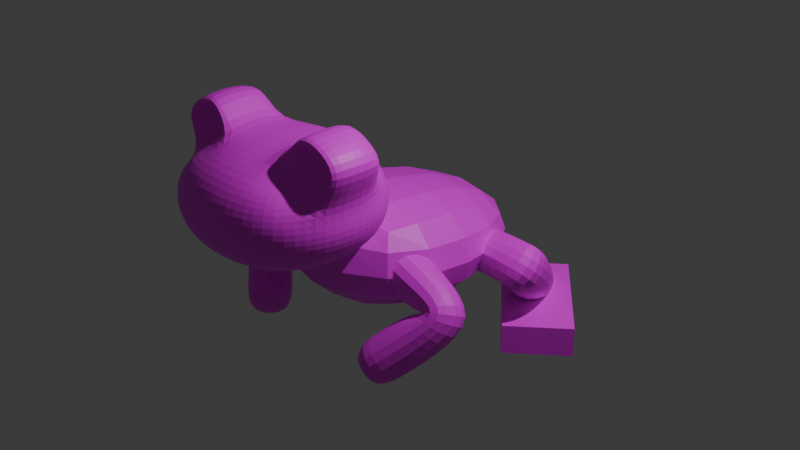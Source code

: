 # Source: JumpingAlien.blend  (saved by Blender 4.1.24; exported with 4.5.12 LTS)
import bpy
from mathutils import Matrix  # noqa: F401  (used for matrix-valued properties, if any)

bpy.ops.wm.read_factory_settings(use_empty=True)
scene = bpy.context.scene
scene.name = 'Scene'

# ---- collections
col_collection = bpy.data.collections.new('Collection'); scene.collection.children.link(col_collection)

# ---- images (referenced by path relative to the original .blend; pixels are not part of the script)
import os
ASSET_DIR = os.environ.get("B2B_ASSET_DIR", "")  # directory of the original .blend (textures are referenced by path, not embedded)
HERE = os.path.dirname(os.path.abspath(__file__))  # packed textures are extracted next to this script under _unpacked/

def load_image(name, relpath, width, height, colorspace="sRGB"):
    """Load a texture the original file referenced (path relative to the .blend, or extracted next to this script)."""
    p = next((c for c in (os.path.join(HERE, relpath), os.path.join(ASSET_DIR, relpath)) if relpath and os.path.exists(c)), "")
    if p:
        img = bpy.data.images.load(p, check_existing=True)
        img.name = name
    else:  # same state as the original file: an image datablock whose file is absent (Cycles renders it pink)
        img = bpy.data.images.new(name, width, height)
        img.source = "FILE"
        img.filepath = "//" + (relpath or name)
    img.colorspace_settings.name = colorspace
    return img
img_frog = load_image('Frog', 'textures/Frog.png', 1024, 1024, 'sRGB')

# ---- materials (node trees are filled in below, after node groups)
mat_material_001 = bpy.data.materials.new('Material.001')
mat_material_001.use_transparent_shadow = False

# ---- material node trees
mat_material_001.use_nodes = True; mat_material_001.node_tree.nodes.clear()
_N = mat_material_001.node_tree.nodes; _L = mat_material_001.node_tree.links
n0 = _N.new('ShaderNodeBsdfPrincipled'); n0.name = 'Principled BSDF'; n0.location = (10, 300)
n1 = _N.new('ShaderNodeOutputMaterial'); n1.name = 'Material Output'; n1.location = (300, 300)
n2 = _N.new('ShaderNodeTexImage'); n2.name = 'Image Texture'; n2.location = (-395, 211)
n2.image = img_frog
_L.new(n0.outputs[0], n1.inputs[0])
_L.new(n2.outputs[0], n0.inputs[0])
n1.is_active_output = True

# ---- world
world_world = bpy.data.worlds.new('World'); scene.world = world_world
world_world.use_nodes = True; world_world.node_tree.nodes.clear()
_N = world_world.node_tree.nodes; _L = world_world.node_tree.links
n0 = _N.new('ShaderNodeOutputWorld'); n0.name = 'World Output'; n0.location = (300, 300)
n1 = _N.new('ShaderNodeBackground'); n1.name = 'Background'; n1.location = (10, 300)
n1.inputs[0].default_value = (0.05088, 0.05088, 0.05088, 1.0)
_L.new(n1.outputs[0], n0.inputs[0])
n0.is_active_output = True
world_world.color = (0.05088, 0.05088, 0.05088)
world_world.use_sun_shadow = False
world_world.sun_shadow_jitter_overblur = 0.0

# ---- cameras
cam_camera = bpy.data.cameras.new('Camera')
cam_camera.clip_end = 100.0
cam_camera.ortho_scale = 7.314

# ---- lights
light_light = bpy.data.lights.new('Light', 'POINT')
light_light.transmission_factor = 0.0
light_light.energy = 1000.0
light_light.shadow_soft_size = 0.1
light_light.shadow_maximum_resolution = 0.006
light_light.use_absolute_resolution = True

# ---- meshes
me_cube_001 = bpy.data.meshes.new('Cube.001')
me_cube_001.from_pydata([(0.6047, -0.5625, -0.3592), (0.6047, -0.5625, 0.3592), (0.6047, 0.5625, -0.3592), (0.6047, 0.5625, 0.3592), (0.3587, 0.6446, -0.4115), (-7.314e-09, 0.6858, -0.4379), (2.46e-08, 0.6858, 0.4379), (0.3587, 0.6446, 0.4115), (0.6929, 0.6446, 0.2131), (0.7372, 0.6858, -2.007e-09), (0.6929, 0.6446, -0.2131), (0.6929, -0.3338, -0.4115), (0.7372, -1.886e-08, -0.4379), (0.6929, 0.3338, -0.4115), (0.6929, 0.3338, 0.4115), (0.8026, -0.1392, 0.3117), (0.6929, -0.6446, 0.2131), (0.7372, -0.6858, -2.007e-09), (0.6929, -0.6446, -0.2131), (1.995e-09, -0.6858, -0.4379), (0.3587, -0.6446, -0.4115), (0.3587, -0.6446, 0.4115), (-1.795e-08, -0.6858, 0.4379), (1.33e-08, 0.8796, -0.2393), (-1.995e-09, 0.9445, 3.345e-09), (1.33e-08, 0.8796, 0.2393), (0.3823, 0.8202, -0.2271), (0.4029, 0.8796, 5.352e-09), (0.3823, 0.8202, 0.2271), (0.8816, 0.3557, -0.2271), (0.9455, 0.3748, -6.69e-09), (0.8816, 0.3557, 0.2271), (0.9455, -3.248e-08, -0.2393), (1.015, -1.467e-08, 4.014e-09), (0.9455, 6.287e-09, 0.2393), (0.8816, -0.3557, -0.2271), (0.9455, -0.3748, 5.352e-09), (0.3823, -0.8202, -0.2271), (0.4029, -0.8796, -6.69e-09), (0.3823, -0.8202, 0.2271), (-1.33e-08, -0.8796, -0.2393), (1.995e-09, -0.9445, 3.345e-09), (-1.33e-08, -0.8796, 0.2393), (6.649e-09, 0.3748, -0.5616), (0.3823, 0.3557, -0.5236), (1.396e-08, -6.287e-09, -0.603), (0.4029, 2.096e-09, -0.5616), (0.0, -0.3748, -0.5616), (0.3823, -0.3557, -0.5236), (0.3823, 0.3557, 0.5236), (6.649e-09, 0.3748, 0.5616), (0.4029, -2.41e-08, 0.5616), (-3.99e-09, -1.572e-08, 0.603), (-1.33e-09, -0.3748, 0.5616), (0.8967, 0.3338, 0.7387), (0.941, 1.892e-08, 0.765), (0.8408, -0.1265, 0.6485), (1.085, 0.3557, 0.5542), (1.149, 2.73e-08, 0.5664), (0.9537, -0.1414, 0.5382), (0.5862, 0.3557, 0.8508), (0.6067, -3.085e-09, 0.8887), (0.6294, -0.1431, 0.7248), (0.6929, -0.1282, 0.4115), (0.8816, -0.3557, 0.2271), (0.3823, -0.3557, 0.5236), (0.5862, -0.3557, 0.8508), (0.8967, -0.3338, 0.7387), (1.085, -0.3557, 0.5542), (0.4992, -0.1392, 0.4829)], [], [(23, 24, 27, 26), (24, 25, 28, 27), (25, 6, 7, 28), (28, 7, 3, 8), (27, 28, 8, 9), (26, 27, 9, 10), (4, 26, 10, 2), (5, 23, 26, 4), (29, 30, 33, 32), (30, 31, 34, 33), (32, 33, 36, 35), (33, 34, 64, 36), (2, 10, 29, 13), (10, 9, 30, 29), (9, 8, 31, 30), (8, 3, 14, 31), (64, 15, 63, 1, 16), (36, 64, 16, 17), (35, 36, 17, 18), (11, 35, 18, 0), (12, 32, 35, 11), (13, 29, 32, 12), (37, 38, 41, 40), (38, 39, 42, 41), (0, 18, 37, 20), (18, 17, 38, 37), (17, 16, 39, 38), (16, 1, 21, 39), (39, 21, 22, 42), (20, 37, 40, 19), (43, 44, 46, 45), (45, 46, 48, 47), (5, 4, 44, 43), (4, 2, 13, 44), (44, 13, 12, 46), (46, 12, 11, 48), (48, 11, 0, 20), (47, 48, 20, 19), (49, 50, 52, 51), (51, 52, 53, 65), (3, 7, 49, 14), (7, 6, 50, 49), (65, 53, 22, 21), (63, 69, 65, 21, 1), (14, 49, 60, 54), (51, 65, 66, 61), (57, 54, 55, 58), (58, 55, 67, 68), (55, 61, 66, 67), (54, 60, 61, 55), (34, 31, 57, 58), (31, 14, 54, 57), (49, 51, 61, 60), (64, 34, 58, 68), (65, 69, 62, 66), (56, 59, 68, 67), (62, 56, 67, 66), (64, 68, 59, 15), (15, 59, 56, 63), (56, 62, 69, 63)])
_uv = me_cube_001.uv_layers.new(name='UVMap')
_uv.uv.foreach_set('vector', [0.4528, 0.4055, 0.5, 0.4055, 0.5, 0.4528, 0.4528, 0.4528, 0.5, 0.4055, 0.5472, 0.4055, 0.5472, 0.4528, 0.5, 0.4528, 0.5472, 0.4055, 0.5945, 0.4055, 0.5945, 0.4528, 0.5472, 0.4528, 0.5472, 0.4528, 0.5945, 0.4528, 0.5945, 0.5, 0.5472, 0.5, 0.5, 0.4528, 0.5472, 0.4528, 0.5472, 0.5, 0.5, 0.5, 0.4528, 0.4528, 0.5, 0.4528, 0.5, 0.5, 0.4528, 0.5, 0.4055, 0.4528, 0.4528, 0.4528, 0.4528, 0.5, 0.4055, 0.5, 0.4055, 0.4055, 0.4528, 0.4055, 0.4528, 0.4528, 0.4055, 0.4528, 0.4528, 0.5472, 0.5, 0.5472, 0.5, 0.5945, 0.4528, 0.5945, 0.5, 0.5472, 0.5472, 0.5472, 0.5472, 0.5945, 0.5, 0.5945, 0.4528, 0.5945, 0.5, 0.5945, 0.5, 0.6417, 0.4528, 0.6417, 0.5, 0.5945, 0.5472, 0.5945, 0.5472, 0.6417, 0.5, 0.6417, 0.4055, 0.5, 0.4528, 0.5, 0.4528, 0.5472, 0.4055, 0.5472, 0.4528, 0.5, 0.5, 0.5, 0.5, 0.5472, 0.4528, 0.5472, 0.5, 0.5, 0.5472, 0.5, 0.5472, 0.5472, 0.5, 0.5472, 0.5472, 0.5, 0.5945, 0.5, 0.5945, 0.5472, 0.5472, 0.5472, 0.5472, 0.6417, 0.5709, 0.6417, 0.5945, 0.6417, 0.5945, 0.689, 0.5472, 0.689, 0.5, 0.6417, 0.5472, 0.6417, 0.5472, 0.689, 0.5, 0.689, 0.4528, 0.6417, 0.5, 0.6417, 0.5, 0.689, 0.4528, 0.689, 0.4055, 0.6417, 0.4528, 0.6417, 0.4528, 0.689, 0.4055, 0.689, 0.4055, 0.5945, 0.4528, 0.5945, 0.4528, 0.6417, 0.4055, 0.6417, 0.4055, 0.5472, 0.4528, 0.5472, 0.4528, 0.5945, 0.4055, 0.5945, 0.4528, 0.7362, 0.5, 0.7362, 0.5, 0.7835, 0.4528, 0.7835, 0.5, 0.7362, 0.5472, 0.7362, 0.5472, 0.7835, 0.5, 0.7835, 0.4055, 0.689, 0.4528, 0.689, 0.4528, 0.7362, 0.4055, 0.7362, 0.4528, 0.689, 0.5, 0.689, 0.5, 0.7362, 0.4528, 0.7362, 0.5, 0.689, 0.5472, 0.689, 0.5472, 0.7362, 0.5, 0.7362, 0.5472, 0.689, 0.5945, 0.689, 0.5945, 0.7362, 0.5472, 0.7362, 0.5472, 0.7362, 0.5945, 0.7362, 0.5945, 0.7835, 0.5472, 0.7835, 0.4055, 0.7362, 0.4528, 0.7362, 0.4528, 0.7835, 0.4055, 0.7835, 0.311, 0.5472, 0.3583, 0.5472, 0.3583, 0.5945, 0.311, 0.5945, 0.311, 0.5945, 0.3583, 0.5945, 0.3583, 0.6417, 0.311, 0.6417, 0.311, 0.5, 0.3583, 0.5, 0.3583, 0.5472, 0.311, 0.5472, 0.3583, 0.5, 0.4055, 0.5, 0.4055, 0.5472, 0.3583, 0.5472, 0.3583, 0.5472, 0.4055, 0.5472, 0.4055, 0.5945, 0.3583, 0.5945, 0.3583, 0.5945, 0.4055, 0.5945, 0.4055, 0.6417, 0.3583, 0.6417, 0.3583, 0.6417, 0.4055, 0.6417, 0.4055, 0.689, 0.3583, 0.689, 0.311, 0.6417, 0.3583, 0.6417, 0.3583, 0.689, 0.311, 0.689, 0.6417, 0.5472, 0.689, 0.5472, 0.689, 0.5945, 0.6417, 0.5945, 0.6417, 0.5945, 0.689, 0.5945, 0.689, 0.6417, 0.6417, 0.6417, 0.5945, 0.5, 0.6417, 0.5, 0.6417, 0.5472, 0.5945, 0.5472, 0.6417, 0.5, 0.689, 0.5, 0.689, 0.5472, 0.6417, 0.5472, 0.6417, 0.6417, 0.689, 0.6417, 0.689, 0.689, 0.6417, 0.689, 0.5945, 0.6417, 0.6181, 0.6417, 0.6417, 0.6417, 0.6417, 0.689, 0.5945, 0.689, 0.5945, 0.5472, 0.6417, 0.5472, 0.6417, 0.5472, 0.5945, 0.5472, 0.6417, 0.5945, 0.6417, 0.6417, 0.6417, 0.6417, 0.6417, 0.5945, 0.5472, 0.5472, 0.5945, 0.5472, 0.5945, 0.5945, 0.5472, 0.5945, 0.5472, 0.5945, 0.5945, 0.5945, 0.5945, 0.6417, 0.5472, 0.6417, 0.5945, 0.5945, 0.6417, 0.5945, 0.6417, 0.6417, 0.5945, 0.6417, 0.5945, 0.5472, 0.6417, 0.5472, 0.6417, 0.5945, 0.5945, 0.5945, 0.5472, 0.5945, 0.5472, 0.5472, 0.5472, 0.5472, 0.5472, 0.5945, 0.5472, 0.5472, 0.5945, 0.5472, 0.5945, 0.5472, 0.5472, 0.5472, 0.6417, 0.5472, 0.6417, 0.5945, 0.6417, 0.5945, 0.6417, 0.5472, 0.5472, 0.6417, 0.5472, 0.5945, 0.5472, 0.5945, 0.5472, 0.6417, 0.6417, 0.6417, 0.6181, 0.6417, 0.6266, 0.6417, 0.6417, 0.6417, 0.5945, 0.6417, 0.5662, 0.6417, 0.5472, 0.6417, 0.5945, 0.6417, 0.6266, 0.6417, 0.5945, 0.6417, 0.5945, 0.6417, 0.6417, 0.6417, 0.5472, 0.6417, 0.5472, 0.6417, 0.5662, 0.6417, 0.5709, 0.6417, 0.5709, 0.6417, 0.5662, 0.6417, 0.5945, 0.6417, 0.5945, 0.6417, 0.5945, 0.6417, 0.6266, 0.6417, 0.6181, 0.6417, 0.5945, 0.6417])
me_cube_001.materials.append(mat_material_001)
me_cube_001.update()
me_cube_002 = bpy.data.meshes.new('Cube.002')
me_cube_002.from_pydata([(-1.407, -1.45, -0.9167), (-1.407, -1.45, 0.9167), (-0.9472, 1.45, -0.6881), (-0.9472, 1.45, 0.2534), (1.407, -1.45, -0.9167), (1.407, -1.45, 0.9167), (0.9472, 1.45, -0.6881), (0.9472, 1.45, 0.2534)], [], [(0, 1, 3, 2), (2, 3, 7, 6), (6, 7, 5, 4), (4, 5, 1, 0), (2, 6, 4, 0), (7, 3, 1, 5)])
_uv = me_cube_002.uv_layers.new(name='UVMap')
_uv.uv.foreach_set('vector', [0.4055, 0.122, 0.5945, 0.122, 0.5945, 0.311, 0.4055, 0.311, 0.4055, 0.311, 0.5945, 0.311, 0.5945, 0.5, 0.4055, 0.5, 0.4055, 0.5, 0.5945, 0.5, 0.5945, 0.689, 0.4055, 0.689, 0.4055, 0.689, 0.5945, 0.689, 0.5945, 0.878, 0.4055, 0.878, 0.2165, 0.5, 0.4055, 0.5, 0.4055, 0.689, 0.2165, 0.689, 0.5945, 0.5, 0.7835, 0.5, 0.7835, 0.689, 0.5945, 0.689])
me_cube_002.materials.append(mat_material_001)
me_cube_002.update()
me_plane = bpy.data.meshes.new('Plane')
me_plane.from_pydata([(-0.01434, 0.4499, 1.738), (0.1458, 0.5963, 1.288), (0.261, 1.046, 1.475), (0.1009, 0.8992, 1.925), (0.2547, -0.3048, 1.943), (0.4187, -0.4501, 2.392), (0.3741, -0.9285, 2.254), (0.2101, -0.7832, 1.804), (1.028, 1.321, 0.8443), (0.6199, 1.033, 0.8443), (0.4543, 1.267, 1.254), (0.8628, 1.555, 1.254), (1.704, 0.01661, 1.986), (1.359, 0.1037, 1.634), (1.225, 0.5237, 1.87), (1.569, 0.4366, 2.222), (1.321, -0.2997, 1.546), (1.696, -0.5183, 1.794), (1.401, -0.91, 1.894), (1.026, -0.6914, 1.646), (0.6733, -0.8627, 0.8617), (0.9978, -1.243, 0.8617), (0.7632, -1.443, 1.255), (0.4387, -1.063, 1.255), (-0.25, -0.9464, 2.149), (0.25, -0.9464, 2.149), (0.25, -0.6252, 2.532), (-0.25, -0.6252, 2.532), (-0.25, -1.162, 2.329), (0.25, -1.162, 2.329), (0.25, -0.8405, 2.712), (-0.25, -0.8405, 2.712), (0.6036, -0.3009, 1.817), (0.7676, -0.4461, 2.266), (0.723, -0.9245, 2.128), (0.559, -0.7792, 1.678), (0.9524, -0.2969, 1.691), (1.116, -0.4422, 2.14), (1.072, -0.9206, 2.002), (0.9078, -0.7753, 1.552), (1.57, 0.553, 1.504), (1.162, 0.2646, 1.504), (0.9964, 0.4992, 1.913), (1.405, 0.7875, 1.913), (1.39, 0.8089, 1.284), (0.9813, 0.5206, 1.284), (0.8157, 0.7551, 1.693), (1.224, 1.043, 1.693), (1.209, 1.065, 1.064), (0.8006, 0.7766, 1.064), (0.635, 1.011, 1.473), (1.043, 1.299, 1.473), (0.4326, 0.2907, 1.846), (0.5927, 0.4371, 1.395), (0.7079, 0.8863, 1.582), (0.5478, 0.74, 2.032), (0.8795, 0.1315, 1.953), (1.04, 0.2779, 1.502), (1.155, 0.7271, 1.689), (0.9947, 0.5808, 2.14), (1.102, -0.4973, 1.303), (1.426, -0.8777, 1.303), (1.192, -1.078, 1.696), (0.8672, -0.6974, 1.696), (0.8875, -0.68, 1.082), (1.212, -1.06, 1.082), (0.9774, -1.261, 1.476), (0.6529, -0.8801, 1.476)], [], [(3, 2, 1, 0), (7, 6, 5, 4), (8, 9, 10, 11), (20, 21, 22, 23), (27, 26, 25, 24), (28, 29, 30, 31), (4, 5, 33, 32), (5, 6, 34, 33), (6, 7, 35, 34), (7, 4, 32, 35), (32, 33, 37, 36), (33, 34, 38, 37), (34, 35, 39, 38), (35, 32, 36, 39), (36, 37, 17, 16), (37, 38, 18, 17), (38, 39, 19, 18), (39, 36, 16, 19), (12, 13, 41, 40), (13, 14, 42, 41), (14, 15, 43, 42), (15, 12, 40, 43), (40, 41, 45, 44), (41, 42, 46, 45), (42, 43, 47, 46), (43, 40, 44, 47), (44, 45, 49, 48), (45, 46, 50, 49), (46, 47, 51, 50), (47, 44, 48, 51), (48, 49, 9, 8), (49, 50, 10, 9), (50, 51, 11, 10), (51, 48, 8, 11), (0, 1, 53, 52), (1, 2, 54, 53), (2, 3, 55, 54), (3, 0, 52, 55), (52, 53, 57, 56), (53, 54, 58, 57), (54, 55, 59, 58), (55, 52, 56, 59), (56, 57, 13, 12), (57, 58, 14, 13), (58, 59, 15, 14), (59, 56, 12, 15), (16, 17, 61, 60), (17, 18, 62, 61), (18, 19, 63, 62), (19, 16, 60, 63), (60, 61, 65, 64), (61, 62, 66, 65), (62, 63, 67, 66), (63, 60, 64, 67), (64, 65, 21, 20), (65, 66, 22, 21), (66, 67, 23, 22), (67, 64, 20, 23), (24, 25, 29, 28), (25, 26, 30, 29), (26, 27, 31, 30), (27, 24, 28, 31)])
me_plane.materials.append(mat_material_001)
me_plane.update()
me_cube = bpy.data.meshes.new('Cube')
me_cube.from_pydata([(0.3359, -1.068, -0.1809), (0.3359, -1.068, 0.1284), (-0.5443, -0.07865, -0.1809), (-0.5443, -0.07865, 0.1284), (0.8613, -0.6008, -0.1809), (0.8613, -0.6008, 0.1284), (-0.01901, 0.3887, -0.1809), (-0.01901, 0.3887, 0.1284)], [], [(0, 1, 3, 2), (2, 3, 7, 6), (6, 7, 5, 4), (4, 5, 1, 0), (2, 6, 4, 0), (7, 3, 1, 5)])
_uv = me_cube.uv_layers.new(name='UVMap')
_uv.uv.foreach_set('vector', [0.4055, 0.122, 0.5945, 0.122, 0.5945, 0.311, 0.4055, 0.311, 0.4055, 0.311, 0.5945, 0.311, 0.5945, 0.5, 0.4055, 0.5, 0.4055, 0.5, 0.5945, 0.5, 0.5945, 0.689, 0.4055, 0.689, 0.4055, 0.689, 0.5945, 0.689, 0.5945, 0.878, 0.4055, 0.878, 0.2165, 0.5, 0.4055, 0.5, 0.4055, 0.689, 0.2165, 0.689, 0.5945, 0.5, 0.7835, 0.5, 0.7835, 0.689, 0.5945, 0.689])
me_cube.materials.append(mat_material_001)
me_cube.update()

# ---- objects
ob_light = bpy.data.objects.new('Light', light_light)
ob_camera = bpy.data.objects.new('Camera', cam_camera)
ob_head = bpy.data.objects.new('Head', me_cube_001)
ob_body = bpy.data.objects.new('Body', me_cube_002)
ob_limbs = bpy.data.objects.new('Limbs', me_plane)
ob_feet = bpy.data.objects.new('Feet', me_cube)

# ---- transforms, parenting, visibility, modifiers, constraints
ob_light.location = (4.076, 1.005, 5.904)
ob_light.rotation_euler = (0.6503, 0.05522, 1.866)
ob_light.lock_rotations_4d = False
ob_light.empty_display_type = 'ARROWS'
ob_light.color = (0.0, 0.0, 0.0, 0.0)
ob_light.lineart.crease_threshold = 0.0
ob_camera.location = (7.359, -6.926, 4.958)
ob_camera.rotation_euler = (1.109, 0.0, 0.8149)
ob_camera.lock_rotations_4d = False
ob_camera.empty_display_type = 'ARROWS'
ob_camera.color = (0.0, 0.0, 0.0, 0.0)
ob_camera.display_type = 'WIRE'
ob_camera.lineart.crease_threshold = 0.0
ob_head.location = (-2.98e-08, -1.439, 0.7408)
_m = ob_head.modifiers.new('Mirror', 'MIRROR')
_m = ob_head.modifiers.new('Subdivision', 'SUBSURF')
_m.levels = 2
ob_body.location = (0.0, 0.0, 0.0)
_m = ob_body.modifiers.new('Subdivision', 'SUBSURF')
_m.levels = 4
ob_limbs.location = (0.0, 0.0, -2.019)
_m = ob_limbs.modifiers.new('Mirror', 'MIRROR')
_m = ob_limbs.modifiers.new('Subdivision', 'SUBSURF')
ob_feet.location = (0.9844, 1.194, -0.8598)
_m = ob_feet.modifiers.new('Mirror', 'MIRROR')
_m.mirror_object = ob_head

# ---- collection membership
col_collection.objects.link(ob_light)
col_collection.objects.link(ob_camera)
col_collection.objects.link(ob_head)
col_collection.objects.link(ob_body)
col_collection.objects.link(ob_limbs)
col_collection.objects.link(ob_feet)

# ---- scene / render settings (as saved in the file)
scene.camera = ob_camera
scene.frame_start = 1; scene.frame_end = 250; scene.frame_set(1)
scene.render.engine = 'BLENDER_EEVEE_NEXT'
scene.cycles.sampling_pattern = 'TABULATED_SOBOL'
scene.eevee.ray_tracing_options.trace_max_roughness = 0.0
bpy.context.view_layer.update()
